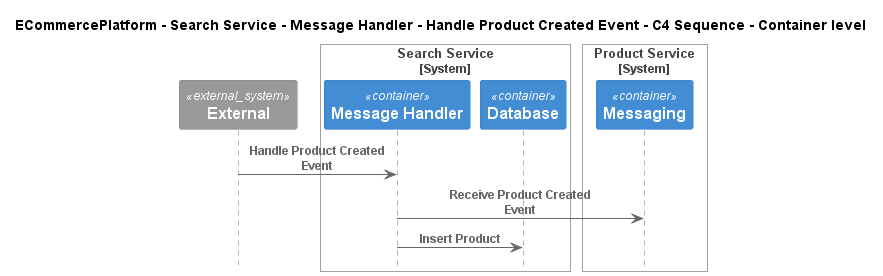

The diagram above was rendered by PlantUML. Its source (embedded in the PNG):
@startuml
!include ..\..\..\..\..\..\..\.c4s\C4_Sequence.puml

title ECommercePlatform - Search Service - Message Handler - Handle Product Created Event - C4 Sequence - Container level

System_Ext(C4InterFlow.SoftwareSystems.ExternalSystem, "External", "")

System_Boundary(ECommercePlatform.SoftwareSystems.SearchService, "Search Service")
    Container(ECommercePlatform.SoftwareSystems.SearchService.Containers.MessageHandler, "Message Handler", "", "")
    Container(ECommercePlatform.SoftwareSystems.SearchService.Containers.Database, "Database", "", "")
Boundary_End()

System_Boundary(ECommercePlatform.SoftwareSystems.ProductService, "Product Service")
    Container(ECommercePlatform.SoftwareSystems.ProductService.Containers.Messaging, "Messaging", "", "")
Boundary_End()

Rel(C4InterFlow.SoftwareSystems.ExternalSystem, ECommercePlatform.SoftwareSystems.SearchService.Containers.MessageHandler, "Handle Product Created Event")
Rel(ECommercePlatform.SoftwareSystems.SearchService.Containers.MessageHandler, ECommercePlatform.SoftwareSystems.ProductService.Containers.Messaging, "Receive Product Created Event")
Rel(ECommercePlatform.SoftwareSystems.SearchService.Containers.MessageHandler, ECommercePlatform.SoftwareSystems.SearchService.Containers.Database, "Insert Product")


@enduml